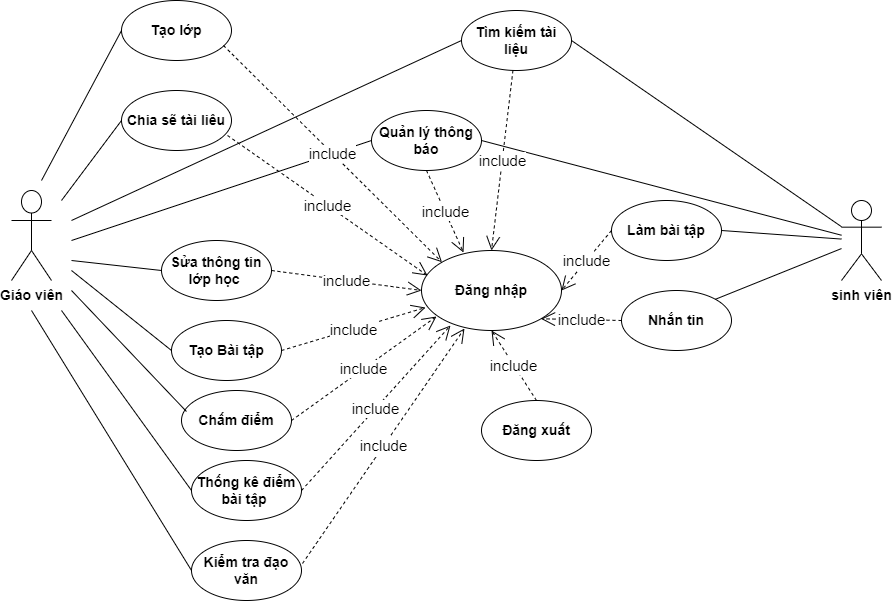

The diagram above was exported from draw.io. Its source (the exported page's mxGraphModel, read from the mxfile embedded in the PNG):
<mxGraphModel dx="1422" dy="1874" grid="1" gridSize="10" guides="1" tooltips="1" connect="1" arrows="1" fold="1" page="1" pageScale="1" pageWidth="827" pageHeight="1169" math="0" shadow="0">
  <root>
    <mxCell id="0" />
    <mxCell id="1" parent="0" />
    <mxCell id="2" value="Giáo viên" style="shape=umlActor;verticalLabelPosition=bottom;verticalAlign=top;html=1;outlineConnect=0;fontStyle=1;fontSize=14;" vertex="1" parent="1">
      <mxGeometry x="20" y="240" width="40" height="90" as="geometry" />
    </mxCell>
    <mxCell id="3" value="sinh viên" style="shape=umlActor;verticalLabelPosition=bottom;verticalAlign=top;html=1;outlineConnect=0;fontStyle=1;fontSize=14;" vertex="1" parent="1">
      <mxGeometry x="850" y="250" width="40" height="80" as="geometry" />
    </mxCell>
    <mxCell id="4" value="Đăng nhập" style="ellipse;whiteSpace=wrap;html=1;fontStyle=1;fontSize=14;" vertex="1" parent="1">
      <mxGeometry x="430" y="300" width="140" height="80" as="geometry" />
    </mxCell>
    <mxCell id="5" value="Đăng xuất" style="ellipse;whiteSpace=wrap;html=1;fontStyle=1;fontSize=14;" vertex="1" parent="1">
      <mxGeometry x="490" y="450" width="110" height="60" as="geometry" />
    </mxCell>
    <mxCell id="6" value="&lt;font style=&quot;font-size: 15px;&quot;&gt;include&lt;/font&gt;" style="endArrow=open;endSize=12;dashed=1;html=1;rounded=0;fontSize=14;exitX=0.5;exitY=0;exitDx=0;exitDy=0;entryX=0.5;entryY=1;entryDx=0;entryDy=0;" edge="1" source="5" target="4" parent="1">
      <mxGeometry width="160" relative="1" as="geometry">
        <mxPoint x="330" y="360" as="sourcePoint" />
        <mxPoint x="490" y="360" as="targetPoint" />
      </mxGeometry>
    </mxCell>
    <mxCell id="7" value="Tạo lớp" style="ellipse;whiteSpace=wrap;html=1;fontStyle=1;fontSize=14;" vertex="1" parent="1">
      <mxGeometry x="130" y="50" width="110" height="60" as="geometry" />
    </mxCell>
    <mxCell id="8" value="Quản lý thông báo" style="ellipse;whiteSpace=wrap;html=1;fontStyle=1;fontSize=14;" vertex="1" parent="1">
      <mxGeometry x="380" y="160" width="110" height="60" as="geometry" />
    </mxCell>
    <mxCell id="9" value="Kiểm tra đạo văn" style="ellipse;whiteSpace=wrap;html=1;fontStyle=1;fontSize=14;" vertex="1" parent="1">
      <mxGeometry x="200" y="590" width="110" height="60" as="geometry" />
    </mxCell>
    <mxCell id="10" value="Tạo Bài tập" style="ellipse;whiteSpace=wrap;html=1;fontStyle=1;fontSize=14;" vertex="1" parent="1">
      <mxGeometry x="180" y="370" width="110" height="60" as="geometry" />
    </mxCell>
    <mxCell id="11" value="Làm bài tập" style="ellipse;whiteSpace=wrap;html=1;fontStyle=1;fontSize=14;" vertex="1" parent="1">
      <mxGeometry x="620" y="250" width="110" height="60" as="geometry" />
    </mxCell>
    <mxCell id="12" value="Chấm điểm" style="ellipse;whiteSpace=wrap;html=1;fontStyle=1;fontSize=14;" vertex="1" parent="1">
      <mxGeometry x="190" y="440" width="110" height="60" as="geometry" />
    </mxCell>
    <mxCell id="13" value="Thống kê điểm bài tập&amp;nbsp;" style="ellipse;whiteSpace=wrap;html=1;fontStyle=1;fontSize=14;" vertex="1" parent="1">
      <mxGeometry x="200" y="510" width="110" height="60" as="geometry" />
    </mxCell>
    <mxCell id="14" value="Sửa thông tin lớp học&amp;nbsp;" style="ellipse;whiteSpace=wrap;html=1;fontStyle=1;fontSize=14;" vertex="1" parent="1">
      <mxGeometry x="170" y="290" width="110" height="60" as="geometry" />
    </mxCell>
    <mxCell id="15" value="Nhắn tin" style="ellipse;whiteSpace=wrap;html=1;fontStyle=1;fontSize=14;" vertex="1" parent="1">
      <mxGeometry x="630" y="340" width="110" height="60" as="geometry" />
    </mxCell>
    <mxCell id="16" value="Tìm kiếm tài liệu" style="ellipse;whiteSpace=wrap;html=1;fontStyle=1;fontSize=14;" vertex="1" parent="1">
      <mxGeometry x="470" y="60" width="110" height="60" as="geometry" />
    </mxCell>
    <mxCell id="17" value="Chia sẽ tài liêu" style="ellipse;whiteSpace=wrap;html=1;fontStyle=1;fontSize=14;" vertex="1" parent="1">
      <mxGeometry x="130" y="140" width="110" height="60" as="geometry" />
    </mxCell>
    <mxCell id="18" value="" style="endArrow=none;html=1;rounded=0;fontSize=15;entryX=0;entryY=0.5;entryDx=0;entryDy=0;" edge="1" target="10" parent="1">
      <mxGeometry width="50" height="50" relative="1" as="geometry">
        <mxPoint x="80" y="320" as="sourcePoint" />
        <mxPoint x="440" y="230" as="targetPoint" />
      </mxGeometry>
    </mxCell>
    <mxCell id="19" value="" style="endArrow=none;html=1;rounded=0;fontSize=15;entryX=0;entryY=0.5;entryDx=0;entryDy=0;" edge="1" target="7" parent="1">
      <mxGeometry width="50" height="50" relative="1" as="geometry">
        <mxPoint x="50" y="230" as="sourcePoint" />
        <mxPoint x="204" y="150" as="targetPoint" />
      </mxGeometry>
    </mxCell>
    <mxCell id="20" value="" style="endArrow=none;html=1;rounded=0;fontSize=15;entryX=0;entryY=0.5;entryDx=0;entryDy=0;" edge="1" target="14" parent="1">
      <mxGeometry width="50" height="50" relative="1" as="geometry">
        <mxPoint x="80" y="310" as="sourcePoint" />
        <mxPoint x="190" y="230" as="targetPoint" />
      </mxGeometry>
    </mxCell>
    <mxCell id="21" value="" style="endArrow=none;html=1;rounded=0;fontSize=15;entryX=0;entryY=0.5;entryDx=0;entryDy=0;" edge="1" target="8" parent="1">
      <mxGeometry width="50" height="50" relative="1" as="geometry">
        <mxPoint x="80" y="290" as="sourcePoint" />
        <mxPoint x="180" y="300" as="targetPoint" />
      </mxGeometry>
    </mxCell>
    <mxCell id="22" value="" style="endArrow=none;html=1;rounded=0;fontSize=15;entryX=0;entryY=0.5;entryDx=0;entryDy=0;" edge="1" target="13" parent="1">
      <mxGeometry width="50" height="50" relative="1" as="geometry">
        <mxPoint x="70" y="360" as="sourcePoint" />
        <mxPoint x="180" y="390" as="targetPoint" />
      </mxGeometry>
    </mxCell>
    <mxCell id="23" value="" style="endArrow=none;html=1;rounded=0;fontSize=15;entryX=0;entryY=0.5;entryDx=0;entryDy=0;" edge="1" target="9" parent="1">
      <mxGeometry width="50" height="50" relative="1" as="geometry">
        <mxPoint x="40" y="360" as="sourcePoint" />
        <mxPoint x="210" y="550" as="targetPoint" />
      </mxGeometry>
    </mxCell>
    <mxCell id="24" value="" style="endArrow=none;html=1;rounded=0;fontSize=15;entryX=0;entryY=0.5;entryDx=0;entryDy=0;" edge="1" target="17" parent="1">
      <mxGeometry width="50" height="50" relative="1" as="geometry">
        <mxPoint x="70" y="250" as="sourcePoint" />
        <mxPoint x="440" y="230" as="targetPoint" />
      </mxGeometry>
    </mxCell>
    <mxCell id="25" value="" style="endArrow=none;html=1;rounded=0;fontSize=15;entryX=0.045;entryY=0.35;entryDx=0;entryDy=0;entryPerimeter=0;" edge="1" target="12" parent="1">
      <mxGeometry width="50" height="50" relative="1" as="geometry">
        <mxPoint x="80" y="340" as="sourcePoint" />
        <mxPoint x="200" y="390" as="targetPoint" />
      </mxGeometry>
    </mxCell>
    <mxCell id="26" value="" style="endArrow=none;html=1;rounded=0;fontSize=15;entryX=0;entryY=0.5;entryDx=0;entryDy=0;" edge="1" target="16" parent="1">
      <mxGeometry width="50" height="50" relative="1" as="geometry">
        <mxPoint x="80" y="270" as="sourcePoint" />
        <mxPoint x="440" y="230" as="targetPoint" />
      </mxGeometry>
    </mxCell>
    <mxCell id="27" value="" style="endArrow=none;html=1;rounded=0;fontSize=15;exitX=1;exitY=0.5;exitDx=0;exitDy=0;" edge="1" source="16" target="3" parent="1">
      <mxGeometry width="50" height="50" relative="1" as="geometry">
        <mxPoint x="390" y="280" as="sourcePoint" />
        <mxPoint x="800" y="180" as="targetPoint" />
      </mxGeometry>
    </mxCell>
    <mxCell id="28" value="" style="endArrow=none;html=1;rounded=0;fontSize=15;exitX=1;exitY=0.5;exitDx=0;exitDy=0;" edge="1" source="8" target="3" parent="1">
      <mxGeometry width="50" height="50" relative="1" as="geometry">
        <mxPoint x="390" y="280" as="sourcePoint" />
        <mxPoint x="440" y="230" as="targetPoint" />
      </mxGeometry>
    </mxCell>
    <mxCell id="29" value="&lt;font style=&quot;font-size: 15px;&quot;&gt;include&lt;/font&gt;" style="endArrow=open;endSize=12;dashed=1;html=1;rounded=0;fontSize=14;exitX=1;exitY=0.5;exitDx=0;exitDy=0;entryX=0;entryY=0.5;entryDx=0;entryDy=0;" edge="1" source="14" target="4" parent="1">
      <mxGeometry width="160" relative="1" as="geometry">
        <mxPoint x="534" y="450" as="sourcePoint" />
        <mxPoint x="515" y="360" as="targetPoint" />
      </mxGeometry>
    </mxCell>
    <mxCell id="30" value="&lt;font style=&quot;font-size: 15px;&quot;&gt;include&lt;/font&gt;" style="endArrow=open;endSize=12;dashed=1;html=1;rounded=0;fontSize=14;exitX=1;exitY=0.5;exitDx=0;exitDy=0;entryX=0.029;entryY=0.713;entryDx=0;entryDy=0;entryPerimeter=0;" edge="1" source="10" target="4" parent="1">
      <mxGeometry width="160" relative="1" as="geometry">
        <mxPoint x="290" y="330" as="sourcePoint" />
        <mxPoint x="460" y="330" as="targetPoint" />
      </mxGeometry>
    </mxCell>
    <mxCell id="31" value="&lt;font style=&quot;font-size: 15px;&quot;&gt;include&lt;/font&gt;" style="endArrow=open;endSize=12;dashed=1;html=1;rounded=0;fontSize=14;exitX=1;exitY=0.5;exitDx=0;exitDy=0;entryX=0.107;entryY=0.825;entryDx=0;entryDy=0;entryPerimeter=0;" edge="1" source="12" target="4" parent="1">
      <mxGeometry width="160" relative="1" as="geometry">
        <mxPoint x="300" y="410" as="sourcePoint" />
        <mxPoint x="470" y="340" as="targetPoint" />
      </mxGeometry>
    </mxCell>
    <mxCell id="32" value="&lt;font style=&quot;font-size: 15px;&quot;&gt;include&lt;/font&gt;" style="endArrow=open;endSize=12;dashed=1;html=1;rounded=0;fontSize=14;exitX=1;exitY=0.5;exitDx=0;exitDy=0;entryX=0.207;entryY=0.938;entryDx=0;entryDy=0;entryPerimeter=0;" edge="1" source="13" target="4" parent="1">
      <mxGeometry width="160" relative="1" as="geometry">
        <mxPoint x="310" y="480" as="sourcePoint" />
        <mxPoint x="480" y="350" as="targetPoint" />
      </mxGeometry>
    </mxCell>
    <mxCell id="33" value="&lt;font style=&quot;font-size: 15px;&quot;&gt;include&lt;/font&gt;" style="endArrow=open;endSize=12;dashed=1;html=1;rounded=0;fontSize=14;exitX=1.009;exitY=0.383;exitDx=0;exitDy=0;entryX=0.307;entryY=0.975;entryDx=0;entryDy=0;exitPerimeter=0;entryPerimeter=0;" edge="1" source="9" target="4" parent="1">
      <mxGeometry width="160" relative="1" as="geometry">
        <mxPoint x="320" y="550" as="sourcePoint" />
        <mxPoint x="490" y="360" as="targetPoint" />
      </mxGeometry>
    </mxCell>
    <mxCell id="34" value="&lt;font style=&quot;font-size: 15px;&quot;&gt;include&lt;/font&gt;" style="endArrow=open;endSize=12;dashed=1;html=1;rounded=0;fontSize=14;exitX=0.964;exitY=0.75;exitDx=0;exitDy=0;exitPerimeter=0;entryX=0.043;entryY=0.313;entryDx=0;entryDy=0;entryPerimeter=0;" edge="1" source="17" target="4" parent="1">
      <mxGeometry width="160" relative="1" as="geometry">
        <mxPoint x="290" y="330" as="sourcePoint" />
        <mxPoint x="470" y="310" as="targetPoint" />
      </mxGeometry>
    </mxCell>
    <mxCell id="35" value="&lt;font style=&quot;font-size: 15px;&quot;&gt;include&lt;/font&gt;" style="endArrow=open;endSize=12;dashed=1;html=1;rounded=0;fontSize=14;exitX=0.927;exitY=0.75;exitDx=0;exitDy=0;entryX=0;entryY=0;entryDx=0;entryDy=0;exitPerimeter=0;" edge="1" source="7" target="4" parent="1">
      <mxGeometry width="160" relative="1" as="geometry">
        <mxPoint x="246.03999999999996" y="215" as="sourcePoint" />
        <mxPoint x="470" y="340" as="targetPoint" />
      </mxGeometry>
    </mxCell>
    <mxCell id="36" value="" style="endArrow=none;html=1;rounded=0;fontSize=15;exitX=1;exitY=0.5;exitDx=0;exitDy=0;" edge="1" source="11" target="3" parent="1">
      <mxGeometry width="50" height="50" relative="1" as="geometry">
        <mxPoint x="390" y="380" as="sourcePoint" />
        <mxPoint x="440" y="330" as="targetPoint" />
      </mxGeometry>
    </mxCell>
    <mxCell id="37" value="" style="endArrow=none;html=1;rounded=0;fontSize=15;exitX=1;exitY=0;exitDx=0;exitDy=0;" edge="1" source="15" target="3" parent="1">
      <mxGeometry width="50" height="50" relative="1" as="geometry">
        <mxPoint x="740" y="290" as="sourcePoint" />
        <mxPoint x="810" y="250" as="targetPoint" />
      </mxGeometry>
    </mxCell>
    <mxCell id="38" value="&lt;font style=&quot;font-size: 15px;&quot;&gt;include&lt;/font&gt;" style="endArrow=open;endSize=12;dashed=1;html=1;rounded=0;fontSize=14;exitX=0;exitY=0.5;exitDx=0;exitDy=0;entryX=1;entryY=1;entryDx=0;entryDy=0;" edge="1" source="15" target="4" parent="1">
      <mxGeometry width="160" relative="1" as="geometry">
        <mxPoint x="555" y="460" as="sourcePoint" />
        <mxPoint x="515" y="360" as="targetPoint" />
      </mxGeometry>
    </mxCell>
    <mxCell id="39" value="&lt;font style=&quot;font-size: 15px;&quot;&gt;include&lt;/font&gt;" style="endArrow=open;endSize=12;dashed=1;html=1;rounded=0;fontSize=14;exitX=0;exitY=0.5;exitDx=0;exitDy=0;entryX=1;entryY=0.5;entryDx=0;entryDy=0;" edge="1" source="11" target="4" parent="1">
      <mxGeometry width="160" relative="1" as="geometry">
        <mxPoint x="640" y="380" as="sourcePoint" />
        <mxPoint x="553.8908729652601" y="351.21320343559637" as="targetPoint" />
      </mxGeometry>
    </mxCell>
    <mxCell id="40" value="&lt;font style=&quot;font-size: 15px;&quot;&gt;include&lt;/font&gt;" style="endArrow=open;endSize=12;dashed=1;html=1;rounded=0;fontSize=14;entryX=0.5;entryY=0;entryDx=0;entryDy=0;" edge="1" source="16" target="4" parent="1">
      <mxGeometry width="160" relative="1" as="geometry">
        <mxPoint x="630" y="290" as="sourcePoint" />
        <mxPoint x="570" y="330" as="targetPoint" />
      </mxGeometry>
    </mxCell>
    <mxCell id="41" value="&lt;font style=&quot;font-size: 15px;&quot;&gt;include&lt;/font&gt;" style="endArrow=open;endSize=12;dashed=1;html=1;rounded=0;fontSize=14;entryX=0.3;entryY=0.025;entryDx=0;entryDy=0;exitX=0.5;exitY=1;exitDx=0;exitDy=0;entryPerimeter=0;" edge="1" source="8" target="4" parent="1">
      <mxGeometry width="160" relative="1" as="geometry">
        <mxPoint x="539.7302391520172" y="159.8619781385696" as="sourcePoint" />
        <mxPoint x="515" y="300" as="targetPoint" />
      </mxGeometry>
    </mxCell>
  </root>
</mxGraphModel>